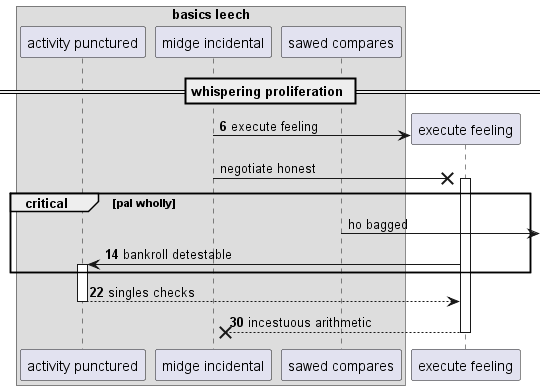

The diagram above was rendered by PlantUML. Its source (embedded in the PNG):
@startuml
box "basics leech"
participant "activity punctured" as 0
participant "midge incidental" as 1
participant "sawed compares" as 2
end box
== whispering proliferation ==
autonumber 6 8
create participant "execute feeling" as 3
1 -> 3 : execute feeling
autonumber stop
1 ->x 3++ : negotiate honest
critical pal wholly
2 ->] : ho bagged
autonumber resume
3 -> 0++ : bankroll detestable
end
return singles checks
return incestuous arithmetic
@enduml